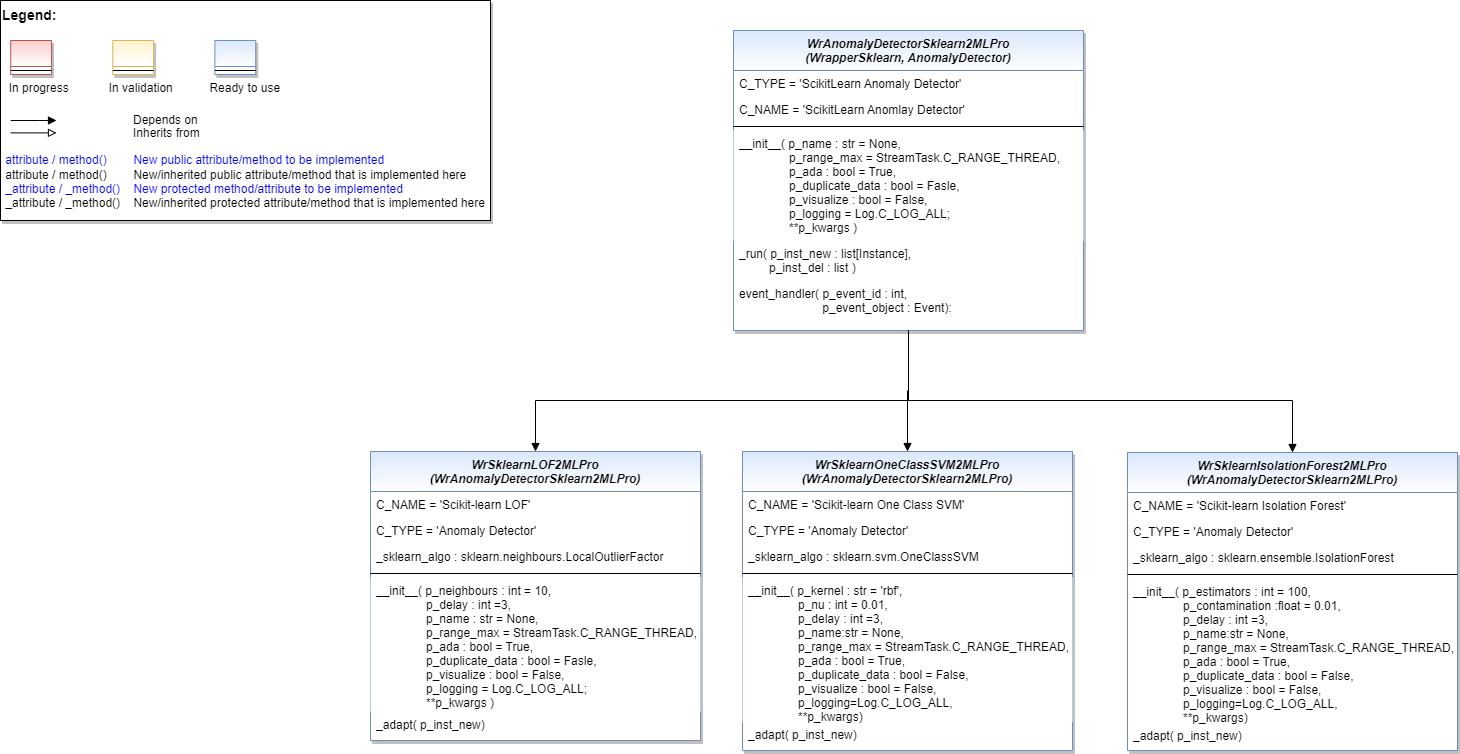

The diagram above was exported from draw.io. Its source (the exported page's mxGraphModel, read from the mxfile embedded in the PNG):
<mxGraphModel dx="1012" dy="598" grid="1" gridSize="10" guides="1" tooltips="1" connect="1" arrows="1" fold="1" page="1" pageScale="1" pageWidth="2336" pageHeight="1654" math="0" shadow="0">
  <root>
    <mxCell id="WIyWlLk6GJQsqaUBKTNV-0" />
    <mxCell id="WIyWlLk6GJQsqaUBKTNV-1" parent="WIyWlLk6GJQsqaUBKTNV-0" />
    <mxCell id="wI6C-cOYxz0781WwAhQv-70" value="" style="group" parent="WIyWlLk6GJQsqaUBKTNV-1" vertex="1" connectable="0">
      <mxGeometry x="50" y="50" width="490" height="220" as="geometry" />
    </mxCell>
    <mxCell id="wI6C-cOYxz0781WwAhQv-71" value="&lt;font color=&quot;#000000&quot; size=&quot;1&quot;&gt;&lt;b style=&quot;font-size: 14px&quot;&gt;Legend:&lt;br&gt;&lt;/b&gt;&lt;/font&gt;&lt;br&gt;&lt;br&gt;&lt;br&gt;&lt;font color=&quot;#0000ff&quot; style=&quot;font-size: 6px&quot;&gt;&lt;br&gt;&lt;/font&gt;&lt;span style=&quot;color: rgb(0 , 0 , 0)&quot;&gt;&lt;font style=&quot;font-size: 4px&quot;&gt;&amp;nbsp; &amp;nbsp;&lt;/font&gt;&amp;nbsp;In progress&amp;nbsp; &amp;nbsp; &amp;nbsp; &amp;nbsp; &amp;nbsp; &amp;nbsp; In validation&amp;nbsp; &amp;nbsp; &amp;nbsp; &amp;nbsp; &amp;nbsp; &amp;nbsp;Ready to use&lt;/span&gt;&lt;font color=&quot;#000000&quot;&gt;&amp;nbsp;&lt;br&gt;&lt;/font&gt;&lt;font color=&quot;#0000ff&quot;&gt;&lt;br&gt;&lt;br&gt;&lt;br&gt;&lt;br&gt;&amp;nbsp;attribute / method()&amp;nbsp; &amp;nbsp; &amp;nbsp; &amp;nbsp; New public attribute/method to be implemented&lt;/font&gt;&lt;br&gt;&lt;font color=&quot;#000000&quot;&gt;&amp;nbsp;&lt;/font&gt;&lt;font color=&quot;#000000&quot;&gt;attribute / method()&lt;span&gt; &lt;/span&gt;&amp;nbsp; &amp;nbsp; &amp;nbsp; &amp;nbsp;New/inherited public attribute/method that is implemented here&lt;br&gt;&lt;/font&gt;&lt;font color=&quot;#0000ff&quot;&gt;&amp;nbsp;_attribute /&amp;nbsp;&lt;/font&gt;&lt;font color=&quot;#0000ff&quot;&gt;_method()&amp;nbsp; &amp;nbsp; New protected method/attribute to be implemented&lt;/font&gt;&lt;br&gt;&lt;font color=&quot;#000000&quot;&gt;&amp;nbsp;_attribute / _method()&amp;nbsp; &amp;nbsp; New/inherited protected attribute/method that is implemented here&lt;br&gt;&lt;/font&gt;&lt;font color=&quot;#000000&quot;&gt;&lt;br&gt;&lt;br&gt;&lt;br&gt;&lt;br&gt;&lt;br&gt;&lt;/font&gt;" style="text;html=1;align=left;verticalAlign=top;whiteSpace=wrap;rounded=0;fontColor=#006600;strokeColor=#000000;shadow=1;fillColor=#ffffff;" parent="wI6C-cOYxz0781WwAhQv-70" vertex="1">
      <mxGeometry width="489.99999999999994" height="220" as="geometry" />
    </mxCell>
    <mxCell id="wI6C-cOYxz0781WwAhQv-72" value="Depends on" style="endArrow=block;html=1;labelPosition=right;verticalLabelPosition=middle;align=left;verticalAlign=middle;endFill=1;fontSize=12;" parent="wI6C-cOYxz0781WwAhQv-70" edge="1">
      <mxGeometry x="-1623.1249999999998" y="-2180" width="51.041666666666664" height="50" as="geometry">
        <mxPoint x="10.20802398989899" y="120.00301587301601" as="sourcePoint" />
        <mxPoint x="55.990852272727174" y="120.00301587301601" as="targetPoint" />
        <mxPoint x="98" as="offset" />
        <Array as="points">
          <mxPoint x="30.624999999999996" y="120" />
        </Array>
      </mxGeometry>
    </mxCell>
    <mxCell id="wI6C-cOYxz0781WwAhQv-73" value="Inherits from" style="endArrow=block;html=1;labelPosition=right;verticalLabelPosition=middle;align=left;verticalAlign=middle;endFill=0;fontSize=12;" parent="wI6C-cOYxz0781WwAhQv-70" edge="1">
      <mxGeometry x="-1623.1249999999998" y="-2180" width="51.041666666666664" height="50" as="geometry">
        <mxPoint x="10.20802398989899" y="132.3846031746034" as="sourcePoint" />
        <mxPoint x="55.990852272727174" y="132.3846031746034" as="targetPoint" />
        <mxPoint x="98" y="1" as="offset" />
      </mxGeometry>
    </mxCell>
    <mxCell id="wI6C-cOYxz0781WwAhQv-74" value="" style="swimlane;fontStyle=3;align=center;verticalAlign=top;childLayout=stackLayout;horizontal=1;startSize=26;horizontalStack=0;resizeParent=1;resizeLast=0;collapsible=1;marginBottom=0;rounded=0;shadow=1;strokeWidth=1;fillColor=#f8cecc;strokeColor=#b85450;gradientColor=#ffffff;swimlaneFillColor=#ffffff;" parent="wI6C-cOYxz0781WwAhQv-70" vertex="1">
      <mxGeometry x="10.208333333333332" y="40" width="40.83333333333333" height="34" as="geometry">
        <mxRectangle x="230" y="140" width="160" height="26" as="alternateBounds" />
      </mxGeometry>
    </mxCell>
    <mxCell id="wI6C-cOYxz0781WwAhQv-75" value="" style="line;html=1;strokeWidth=1;align=left;verticalAlign=middle;spacingTop=-1;spacingLeft=3;spacingRight=3;rotatable=0;labelPosition=right;points=[];portConstraint=eastwest;" parent="wI6C-cOYxz0781WwAhQv-74" vertex="1">
      <mxGeometry y="26" width="40.83333333333333" height="8" as="geometry" />
    </mxCell>
    <mxCell id="wI6C-cOYxz0781WwAhQv-76" value="" style="swimlane;fontStyle=3;align=center;verticalAlign=top;childLayout=stackLayout;horizontal=1;startSize=26;horizontalStack=0;resizeParent=1;resizeLast=0;collapsible=1;marginBottom=0;rounded=0;shadow=1;strokeWidth=1;fillColor=#fff2cc;strokeColor=#d6b656;gradientColor=#ffffff;swimlaneFillColor=#ffffff;" parent="wI6C-cOYxz0781WwAhQv-70" vertex="1">
      <mxGeometry x="112.29166666666666" y="40" width="40.83333333333333" height="34" as="geometry">
        <mxRectangle x="230" y="140" width="160" height="26" as="alternateBounds" />
      </mxGeometry>
    </mxCell>
    <mxCell id="wI6C-cOYxz0781WwAhQv-77" value="" style="line;html=1;strokeWidth=1;align=left;verticalAlign=middle;spacingTop=-1;spacingLeft=3;spacingRight=3;rotatable=0;labelPosition=right;points=[];portConstraint=eastwest;" parent="wI6C-cOYxz0781WwAhQv-76" vertex="1">
      <mxGeometry y="26" width="40.83333333333333" height="8" as="geometry" />
    </mxCell>
    <mxCell id="wI6C-cOYxz0781WwAhQv-78" value="" style="swimlane;fontStyle=3;align=center;verticalAlign=top;childLayout=stackLayout;horizontal=1;startSize=26;horizontalStack=0;resizeParent=1;resizeLast=0;collapsible=1;marginBottom=0;rounded=0;shadow=1;strokeWidth=1;fillColor=#dae8fc;strokeColor=#6c8ebf;gradientColor=#ffffff;swimlaneFillColor=#ffffff;" parent="wI6C-cOYxz0781WwAhQv-70" vertex="1">
      <mxGeometry x="214.37499999999997" y="40" width="40.83333333333333" height="34" as="geometry">
        <mxRectangle x="230" y="140" width="160" height="26" as="alternateBounds" />
      </mxGeometry>
    </mxCell>
    <mxCell id="wI6C-cOYxz0781WwAhQv-79" value="" style="line;html=1;strokeWidth=1;align=left;verticalAlign=middle;spacingTop=-1;spacingLeft=3;spacingRight=3;rotatable=0;labelPosition=right;points=[];portConstraint=eastwest;" parent="wI6C-cOYxz0781WwAhQv-78" vertex="1">
      <mxGeometry y="26" width="40.83333333333333" height="8" as="geometry" />
    </mxCell>
    <mxCell id="wI6C-cOYxz0781WwAhQv-108" value="WrSklearnOneClassSVM2MLPro&#10;(WrAnomalyDetectorSklearn2MLPro)" style="swimlane;fontStyle=3;align=center;verticalAlign=top;childLayout=stackLayout;horizontal=1;startSize=40;horizontalStack=0;resizeParent=1;resizeLast=0;collapsible=1;marginBottom=0;rounded=0;shadow=1;strokeWidth=1;fillColor=#dae8fc;strokeColor=#6c8ebf;swimlaneFillColor=#ffffff;gradientColor=#FFFFFF;" parent="WIyWlLk6GJQsqaUBKTNV-1" vertex="1">
      <mxGeometry x="792" y="501" width="330" height="299" as="geometry">
        <mxRectangle x="230" y="140" width="160" height="26" as="alternateBounds" />
      </mxGeometry>
    </mxCell>
    <mxCell id="wI6C-cOYxz0781WwAhQv-109" value="C_NAME = 'Scikit-learn One Class SVM'" style="text;align=left;verticalAlign=top;spacingLeft=4;spacingRight=4;overflow=hidden;rotatable=0;points=[[0,0.5],[1,0.5]];portConstraint=eastwest;fontColor=default;" parent="wI6C-cOYxz0781WwAhQv-108" vertex="1">
      <mxGeometry y="40" width="330" height="26" as="geometry" />
    </mxCell>
    <mxCell id="wI6C-cOYxz0781WwAhQv-110" value="C_TYPE = 'Anomaly Detector'" style="text;align=left;verticalAlign=top;spacingLeft=4;spacingRight=4;overflow=hidden;rotatable=0;points=[[0,0.5],[1,0.5]];portConstraint=eastwest;fontColor=default;" parent="wI6C-cOYxz0781WwAhQv-108" vertex="1">
      <mxGeometry y="66" width="330" height="26" as="geometry" />
    </mxCell>
    <mxCell id="wI6C-cOYxz0781WwAhQv-111" value="_sklearn_algo : sklearn.svm.OneClassSVM" style="text;align=left;verticalAlign=top;spacingLeft=4;spacingRight=4;overflow=hidden;rotatable=0;points=[[0,0.5],[1,0.5]];portConstraint=eastwest;fontColor=default;" parent="wI6C-cOYxz0781WwAhQv-108" vertex="1">
      <mxGeometry y="92" width="330" height="26" as="geometry" />
    </mxCell>
    <mxCell id="wI6C-cOYxz0781WwAhQv-112" value="" style="line;html=1;strokeWidth=1;align=left;verticalAlign=middle;spacingTop=-1;spacingLeft=3;spacingRight=3;rotatable=0;labelPosition=right;points=[];portConstraint=eastwest;" parent="wI6C-cOYxz0781WwAhQv-108" vertex="1">
      <mxGeometry y="118" width="330" height="8" as="geometry" />
    </mxCell>
    <mxCell id="wI6C-cOYxz0781WwAhQv-113" value="__init__( p_kernel : str = 'rbf',&#10;               p_nu : int = 0.01,&#10;               p_delay : int =3,&#10;               p_name:str = None,&#10;               p_range_max = StreamTask.C_RANGE_THREAD,&#10;               p_ada : bool = True,&#10;               p_duplicate_data : bool = False,&#10;               p_visualize : bool = False,&#10;               p_logging=Log.C_LOG_ALL,&#10;               **p_kwargs)" style="text;align=left;verticalAlign=top;spacingLeft=4;spacingRight=4;overflow=hidden;rotatable=0;points=[[0,0.5],[1,0.5]];portConstraint=eastwest;fontColor=#000000;fillColor=#FFFFFF;labelBackgroundColor=default;" parent="wI6C-cOYxz0781WwAhQv-108" vertex="1">
      <mxGeometry y="126" width="330" height="144" as="geometry" />
    </mxCell>
    <mxCell id="wI6C-cOYxz0781WwAhQv-114" value="_adapt( p_inst_new)" style="text;align=left;verticalAlign=top;spacingLeft=4;spacingRight=4;overflow=hidden;rotatable=0;points=[[0,0.5],[1,0.5]];portConstraint=eastwest;fontColor=default;" parent="wI6C-cOYxz0781WwAhQv-108" vertex="1">
      <mxGeometry y="270" width="330" height="20" as="geometry" />
    </mxCell>
    <mxCell id="wI6C-cOYxz0781WwAhQv-115" value="WrSklearnLOF2MLPro&#10;(WrAnomalyDetectorSklearn2MLPro)" style="swimlane;fontStyle=3;align=center;verticalAlign=top;childLayout=stackLayout;horizontal=1;startSize=40;horizontalStack=0;resizeParent=1;resizeLast=0;collapsible=1;marginBottom=0;rounded=0;shadow=1;strokeWidth=1;fillColor=#dae8fc;strokeColor=#6c8ebf;swimlaneFillColor=#ffffff;gradientColor=#FFFFFF;" parent="WIyWlLk6GJQsqaUBKTNV-1" vertex="1">
      <mxGeometry x="420" y="501" width="330" height="289" as="geometry">
        <mxRectangle x="230" y="140" width="160" height="26" as="alternateBounds" />
      </mxGeometry>
    </mxCell>
    <mxCell id="wI6C-cOYxz0781WwAhQv-116" value="C_NAME = 'Scikit-learn LOF'" style="text;align=left;verticalAlign=top;spacingLeft=4;spacingRight=4;overflow=hidden;rotatable=0;points=[[0,0.5],[1,0.5]];portConstraint=eastwest;fontColor=default;" parent="wI6C-cOYxz0781WwAhQv-115" vertex="1">
      <mxGeometry y="40" width="330" height="26" as="geometry" />
    </mxCell>
    <mxCell id="wI6C-cOYxz0781WwAhQv-117" value="C_TYPE = 'Anomaly Detector'" style="text;align=left;verticalAlign=top;spacingLeft=4;spacingRight=4;overflow=hidden;rotatable=0;points=[[0,0.5],[1,0.5]];portConstraint=eastwest;fontColor=default;" parent="wI6C-cOYxz0781WwAhQv-115" vertex="1">
      <mxGeometry y="66" width="330" height="26" as="geometry" />
    </mxCell>
    <mxCell id="wI6C-cOYxz0781WwAhQv-118" value="_sklearn_algo : sklearn.neighbours.LocalOutlierFactor" style="text;align=left;verticalAlign=top;spacingLeft=4;spacingRight=4;overflow=hidden;rotatable=0;points=[[0,0.5],[1,0.5]];portConstraint=eastwest;fontColor=default;" parent="wI6C-cOYxz0781WwAhQv-115" vertex="1">
      <mxGeometry y="92" width="330" height="26" as="geometry" />
    </mxCell>
    <mxCell id="wI6C-cOYxz0781WwAhQv-119" value="" style="line;html=1;strokeWidth=1;align=left;verticalAlign=middle;spacingTop=-1;spacingLeft=3;spacingRight=3;rotatable=0;labelPosition=right;points=[];portConstraint=eastwest;" parent="wI6C-cOYxz0781WwAhQv-115" vertex="1">
      <mxGeometry y="118" width="330" height="8" as="geometry" />
    </mxCell>
    <mxCell id="wI6C-cOYxz0781WwAhQv-120" value="__init__( p_neighbours : int = 10,&#10;               p_delay : int =3,&#10;               p_name : str = None,&#10;               p_range_max = StreamTask.C_RANGE_THREAD,&#10;               p_ada : bool = True,&#10;               p_duplicate_data : bool = Fasle,&#10;               p_visualize : bool = False,&#10;               p_logging = Log.C_LOG_ALL;&#10;               **p_kwargs )" style="text;align=left;verticalAlign=top;spacingLeft=4;spacingRight=4;overflow=hidden;rotatable=0;points=[[0,0.5],[1,0.5]];portConstraint=eastwest;fontColor=#000000;fillColor=#FFFFFF;labelBackgroundColor=default;" parent="wI6C-cOYxz0781WwAhQv-115" vertex="1">
      <mxGeometry y="126" width="330" height="134" as="geometry" />
    </mxCell>
    <mxCell id="wI6C-cOYxz0781WwAhQv-121" value="_adapt( p_inst_new)" style="text;align=left;verticalAlign=top;spacingLeft=4;spacingRight=4;overflow=hidden;rotatable=0;points=[[0,0.5],[1,0.5]];portConstraint=eastwest;fontColor=default;" parent="wI6C-cOYxz0781WwAhQv-115" vertex="1">
      <mxGeometry y="260" width="330" height="20" as="geometry" />
    </mxCell>
    <mxCell id="wI6C-cOYxz0781WwAhQv-122" value="WrAnomalyDetectorSklearn2MLPro&#10;(WrapperSklearn, AnomalyDetector)" style="swimlane;fontStyle=3;align=center;verticalAlign=top;childLayout=stackLayout;horizontal=1;startSize=40;horizontalStack=0;resizeParent=1;resizeLast=0;collapsible=1;marginBottom=0;rounded=0;shadow=1;strokeWidth=1;fillColor=#dae8fc;strokeColor=#6c8ebf;swimlaneFillColor=#ffffff;gradientColor=#FFFFFF;" parent="WIyWlLk6GJQsqaUBKTNV-1" vertex="1">
      <mxGeometry x="783" y="80" width="350" height="300" as="geometry">
        <mxRectangle x="640" y="160" width="160" height="26" as="alternateBounds" />
      </mxGeometry>
    </mxCell>
    <mxCell id="wI6C-cOYxz0781WwAhQv-123" value="C_TYPE = 'ScikitLearn Anomaly Detector'" style="text;align=left;verticalAlign=top;spacingLeft=4;spacingRight=4;overflow=hidden;rotatable=0;points=[[0,0.5],[1,0.5]];portConstraint=eastwest;fontColor=default;" parent="wI6C-cOYxz0781WwAhQv-122" vertex="1">
      <mxGeometry y="40" width="350" height="26" as="geometry" />
    </mxCell>
    <mxCell id="wI6C-cOYxz0781WwAhQv-124" value="C_NAME = 'ScikitLearn Anomlay Detector'" style="text;align=left;verticalAlign=top;spacingLeft=4;spacingRight=4;overflow=hidden;rotatable=0;points=[[0,0.5],[1,0.5]];portConstraint=eastwest;fontColor=#000000;" parent="wI6C-cOYxz0781WwAhQv-122" vertex="1">
      <mxGeometry y="66" width="350" height="26" as="geometry" />
    </mxCell>
    <mxCell id="wI6C-cOYxz0781WwAhQv-125" value="" style="line;html=1;strokeWidth=1;align=left;verticalAlign=middle;spacingTop=-1;spacingLeft=3;spacingRight=3;rotatable=0;labelPosition=right;points=[];portConstraint=eastwest;" parent="wI6C-cOYxz0781WwAhQv-122" vertex="1">
      <mxGeometry y="92" width="350" height="8" as="geometry" />
    </mxCell>
    <mxCell id="wI6C-cOYxz0781WwAhQv-126" value="__init__( p_name : str = None,&#10;               p_range_max = StreamTask.C_RANGE_THREAD,&#10;               p_ada : bool = True,&#10;               p_duplicate_data : bool = Fasle,&#10;               p_visualize : bool = False,&#10;               p_logging = Log.C_LOG_ALL;&#10;               **p_kwargs )" style="text;align=left;verticalAlign=top;spacingLeft=4;spacingRight=4;overflow=hidden;rotatable=0;points=[[0,0.5],[1,0.5]];portConstraint=eastwest;fontColor=#000000;fillColor=#FFFFFF;labelBackgroundColor=default;" parent="wI6C-cOYxz0781WwAhQv-122" vertex="1">
      <mxGeometry y="100" width="350" height="110" as="geometry" />
    </mxCell>
    <mxCell id="wI6C-cOYxz0781WwAhQv-127" value="_run( p_inst_new : list[Instance],&#10;         p_inst_del : list )" style="text;align=left;verticalAlign=top;spacingLeft=4;spacingRight=4;overflow=hidden;rotatable=0;points=[[0,0.5],[1,0.5]];portConstraint=eastwest;fontColor=default;" parent="wI6C-cOYxz0781WwAhQv-122" vertex="1">
      <mxGeometry y="210" width="350" height="40" as="geometry" />
    </mxCell>
    <mxCell id="wI6C-cOYxz0781WwAhQv-128" value="event_handler( p_event_id : int,&#10;                         p_event_object : Event):" style="text;align=left;verticalAlign=top;spacingLeft=4;spacingRight=4;overflow=hidden;rotatable=0;points=[[0,0.5],[1,0.5]];portConstraint=eastwest;fontColor=default;" parent="wI6C-cOYxz0781WwAhQv-122" vertex="1">
      <mxGeometry y="250" width="350" height="46" as="geometry" />
    </mxCell>
    <mxCell id="wI6C-cOYxz0781WwAhQv-129" value="WrSklearnIsolationForest2MLPro&#10;(WrAnomalyDetectorSklearn2MLPro)" style="swimlane;fontStyle=3;align=center;verticalAlign=top;childLayout=stackLayout;horizontal=1;startSize=40;horizontalStack=0;resizeParent=1;resizeLast=0;collapsible=1;marginBottom=0;rounded=0;shadow=1;strokeWidth=1;fillColor=#dae8fc;strokeColor=#6c8ebf;swimlaneFillColor=#ffffff;gradientColor=#FFFFFF;" parent="WIyWlLk6GJQsqaUBKTNV-1" vertex="1">
      <mxGeometry x="1177" y="502" width="330" height="298" as="geometry">
        <mxRectangle x="230" y="140" width="160" height="26" as="alternateBounds" />
      </mxGeometry>
    </mxCell>
    <mxCell id="wI6C-cOYxz0781WwAhQv-130" value="C_NAME = 'Scikit-learn Isolation Forest'" style="text;align=left;verticalAlign=top;spacingLeft=4;spacingRight=4;overflow=hidden;rotatable=0;points=[[0,0.5],[1,0.5]];portConstraint=eastwest;fontColor=default;" parent="wI6C-cOYxz0781WwAhQv-129" vertex="1">
      <mxGeometry y="40" width="330" height="26" as="geometry" />
    </mxCell>
    <mxCell id="wI6C-cOYxz0781WwAhQv-131" value="C_TYPE = 'Anomaly Detector'" style="text;align=left;verticalAlign=top;spacingLeft=4;spacingRight=4;overflow=hidden;rotatable=0;points=[[0,0.5],[1,0.5]];portConstraint=eastwest;fontColor=default;" parent="wI6C-cOYxz0781WwAhQv-129" vertex="1">
      <mxGeometry y="66" width="330" height="26" as="geometry" />
    </mxCell>
    <mxCell id="wI6C-cOYxz0781WwAhQv-132" value="_sklearn_algo : sklearn.ensemble.IsolationForest" style="text;align=left;verticalAlign=top;spacingLeft=4;spacingRight=4;overflow=hidden;rotatable=0;points=[[0,0.5],[1,0.5]];portConstraint=eastwest;fontColor=default;" parent="wI6C-cOYxz0781WwAhQv-129" vertex="1">
      <mxGeometry y="92" width="330" height="26" as="geometry" />
    </mxCell>
    <mxCell id="wI6C-cOYxz0781WwAhQv-133" value="" style="line;html=1;strokeWidth=1;align=left;verticalAlign=middle;spacingTop=-1;spacingLeft=3;spacingRight=3;rotatable=0;labelPosition=right;points=[];portConstraint=eastwest;" parent="wI6C-cOYxz0781WwAhQv-129" vertex="1">
      <mxGeometry y="118" width="330" height="8" as="geometry" />
    </mxCell>
    <mxCell id="wI6C-cOYxz0781WwAhQv-134" value="__init__( p_estimators : int = 100,&#10;               p_contamination :float = 0.01,&#10;               p_delay : int =3,&#10;               p_name:str = None,&#10;               p_range_max = StreamTask.C_RANGE_THREAD,&#10;               p_ada : bool = True,&#10;               p_duplicate_data : bool = False,&#10;               p_visualize : bool = False,&#10;               p_logging=Log.C_LOG_ALL,&#10;               **p_kwargs)" style="text;align=left;verticalAlign=top;spacingLeft=4;spacingRight=4;overflow=hidden;rotatable=0;points=[[0,0.5],[1,0.5]];portConstraint=eastwest;fontColor=default;" parent="wI6C-cOYxz0781WwAhQv-129" vertex="1">
      <mxGeometry y="126" width="330" height="144" as="geometry" />
    </mxCell>
    <mxCell id="wI6C-cOYxz0781WwAhQv-135" value="_adapt( p_inst_new)" style="text;align=left;verticalAlign=top;spacingLeft=4;spacingRight=4;overflow=hidden;rotatable=0;points=[[0,0.5],[1,0.5]];portConstraint=eastwest;fontColor=default;" parent="wI6C-cOYxz0781WwAhQv-129" vertex="1">
      <mxGeometry y="270" width="330" height="20" as="geometry" />
    </mxCell>
    <mxCell id="wI6C-cOYxz0781WwAhQv-137" style="edgeStyle=orthogonalEdgeStyle;rounded=0;orthogonalLoop=1;jettySize=auto;html=1;fontColor=default;endArrow=block;endFill=1;exitX=0.5;exitY=1;exitDx=0;exitDy=0;entryX=0.5;entryY=0;entryDx=0;entryDy=0;" parent="WIyWlLk6GJQsqaUBKTNV-1" source="wI6C-cOYxz0781WwAhQv-122" target="wI6C-cOYxz0781WwAhQv-108" edge="1">
      <mxGeometry relative="1" as="geometry">
        <mxPoint x="957.52" y="450" as="sourcePoint" />
        <mxPoint x="957.52" y="490" as="targetPoint" />
      </mxGeometry>
    </mxCell>
    <mxCell id="wI6C-cOYxz0781WwAhQv-138" style="edgeStyle=orthogonalEdgeStyle;rounded=0;orthogonalLoop=1;jettySize=auto;html=1;fontColor=default;endArrow=block;endFill=1;exitX=0.5;exitY=1;exitDx=0;exitDy=0;entryX=0.5;entryY=0;entryDx=0;entryDy=0;" parent="WIyWlLk6GJQsqaUBKTNV-1" source="wI6C-cOYxz0781WwAhQv-122" target="wI6C-cOYxz0781WwAhQv-115" edge="1">
      <mxGeometry relative="1" as="geometry">
        <mxPoint x="696" y="430" as="sourcePoint" />
        <mxPoint x="584.52" y="480" as="targetPoint" />
        <Array as="points">
          <mxPoint x="958" y="450" />
          <mxPoint x="585" y="450" />
        </Array>
      </mxGeometry>
    </mxCell>
    <mxCell id="wI6C-cOYxz0781WwAhQv-139" style="edgeStyle=orthogonalEdgeStyle;rounded=0;orthogonalLoop=1;jettySize=auto;html=1;fontColor=default;endArrow=block;endFill=1;exitX=0.5;exitY=1;exitDx=0;exitDy=0;entryX=0.5;entryY=0;entryDx=0;entryDy=0;" parent="WIyWlLk6GJQsqaUBKTNV-1" source="wI6C-cOYxz0781WwAhQv-122" target="wI6C-cOYxz0781WwAhQv-129" edge="1">
      <mxGeometry relative="1" as="geometry">
        <mxPoint x="1116" y="430" as="sourcePoint" />
        <mxPoint x="1276" y="470" as="targetPoint" />
        <Array as="points">
          <mxPoint x="958" y="450" />
          <mxPoint x="1342" y="450" />
        </Array>
      </mxGeometry>
    </mxCell>
  </root>
</mxGraphModel>